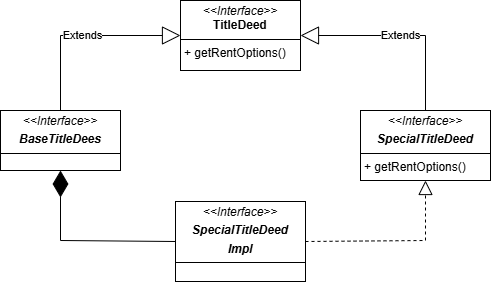

The diagram above was exported from draw.io. Its source (the exported page's mxGraphModel, read from the mxfile embedded in the PNG):
<mxGraphModel dx="4086" dy="1606" grid="1" gridSize="10" guides="1" tooltips="1" connect="1" arrows="1" fold="1" page="1" pageScale="1" pageWidth="827" pageHeight="1169" math="0" shadow="0">
  <root>
    <mxCell id="0" />
    <mxCell id="1" parent="0" />
    <mxCell id="NfpeS2a-47o3ahMxu1L5-1" value="&lt;p style=&quot;margin:0px;margin-top:4px;text-align:center;&quot;&gt;&lt;i&gt;&amp;lt;&amp;lt;Interface&amp;gt;&amp;gt;&lt;/i&gt;&lt;/p&gt;&lt;p style=&quot;margin:0px;margin-top:4px;text-align:center;&quot;&gt;&lt;i&gt;&lt;b&gt;SpecialTitleDeed&lt;/b&gt;&lt;/i&gt;&lt;/p&gt;&lt;hr size=&quot;1&quot; style=&quot;border-style:solid;&quot;&gt;&lt;p style=&quot;margin:0px;margin-left:4px;&quot;&gt;+ getRentOptions()&lt;/p&gt;" style="verticalAlign=top;align=left;overflow=fill;html=1;whiteSpace=wrap;" parent="1" vertex="1">
      <mxGeometry x="520" y="200" width="130" height="70" as="geometry" />
    </mxCell>
    <mxCell id="NfpeS2a-47o3ahMxu1L5-2" value="&lt;p style=&quot;margin:0px;margin-top:4px;text-align:center;&quot;&gt;&lt;i&gt;&amp;lt;&amp;lt;Interface&amp;gt;&amp;gt;&lt;/i&gt;&lt;/p&gt;&lt;p style=&quot;margin:0px;margin-top:4px;text-align:center;&quot;&gt;&lt;i&gt;&lt;b&gt;BaseTitleDees&lt;/b&gt;&lt;/i&gt;&lt;/p&gt;&lt;hr size=&quot;1&quot; style=&quot;border-style:solid;&quot;&gt;&lt;p style=&quot;margin:0px;margin-left:4px;&quot;&gt;&lt;br&gt;&lt;/p&gt;" style="verticalAlign=top;align=left;overflow=fill;html=1;whiteSpace=wrap;" parent="1" vertex="1">
      <mxGeometry x="160" y="200" width="120" height="60" as="geometry" />
    </mxCell>
    <mxCell id="NfpeS2a-47o3ahMxu1L5-3" value="&lt;p style=&quot;margin:0px;margin-top:4px;text-align:center;&quot;&gt;&lt;i&gt;&amp;lt;&amp;lt;Interface&amp;gt;&amp;gt;&lt;/i&gt;&lt;br&gt;&lt;b&gt;TitleDeed&lt;br&gt;&lt;/b&gt;&lt;/p&gt;&lt;hr size=&quot;1&quot; style=&quot;border-style:solid;&quot;&gt;&lt;p style=&quot;margin:0px;margin-left:4px;&quot;&gt;+ getRentOptions()&lt;/p&gt;" style="verticalAlign=top;align=left;overflow=fill;html=1;whiteSpace=wrap;" parent="1" vertex="1">
      <mxGeometry x="340" y="90" width="120" height="70" as="geometry" />
    </mxCell>
    <mxCell id="NfpeS2a-47o3ahMxu1L5-5" value="&lt;p style=&quot;margin:0px;margin-top:4px;text-align:center;&quot;&gt;&lt;i&gt;&amp;lt;&amp;lt;Interface&amp;gt;&amp;gt;&lt;/i&gt;&lt;/p&gt;&lt;p style=&quot;margin:0px;margin-top:4px;text-align:center;&quot;&gt;&lt;i&gt;&lt;b&gt;SpecialTitleDeed&lt;/b&gt;&lt;/i&gt;&lt;/p&gt;&lt;p style=&quot;margin:0px;margin-top:4px;text-align:center;&quot;&gt;&lt;i&gt;&lt;b&gt;Impl&lt;/b&gt;&lt;/i&gt;&lt;/p&gt;&lt;hr size=&quot;1&quot; style=&quot;border-style:solid;&quot;&gt;&lt;p style=&quot;margin:0px;margin-left:4px;&quot;&gt;&lt;br&gt;&lt;/p&gt;" style="verticalAlign=top;align=left;overflow=fill;html=1;whiteSpace=wrap;" parent="1" vertex="1">
      <mxGeometry x="335" y="291" width="130" height="80" as="geometry" />
    </mxCell>
    <mxCell id="G6Pk49n0nBs54rP4EK5e-2" value="" style="endArrow=block;dashed=1;endFill=0;endSize=12;html=1;rounded=0;exitX=1;exitY=0.5;exitDx=0;exitDy=0;entryX=0.5;entryY=1;entryDx=0;entryDy=0;" parent="1" source="NfpeS2a-47o3ahMxu1L5-5" target="NfpeS2a-47o3ahMxu1L5-1" edge="1">
      <mxGeometry width="160" relative="1" as="geometry">
        <mxPoint x="370" y="360" as="sourcePoint" />
        <mxPoint x="530" y="360" as="targetPoint" />
        <Array as="points">
          <mxPoint x="585" y="330" />
        </Array>
      </mxGeometry>
    </mxCell>
    <mxCell id="G6Pk49n0nBs54rP4EK5e-3" value="" style="endArrow=diamondThin;endFill=1;endSize=24;html=1;rounded=0;exitX=0;exitY=0.5;exitDx=0;exitDy=0;entryX=0.5;entryY=1;entryDx=0;entryDy=0;" parent="1" source="NfpeS2a-47o3ahMxu1L5-5" target="NfpeS2a-47o3ahMxu1L5-2" edge="1">
      <mxGeometry width="160" relative="1" as="geometry">
        <mxPoint x="370" y="360" as="sourcePoint" />
        <mxPoint x="530" y="360" as="targetPoint" />
        <Array as="points">
          <mxPoint x="220" y="330" />
        </Array>
      </mxGeometry>
    </mxCell>
    <mxCell id="G6Pk49n0nBs54rP4EK5e-4" value="Extends" style="endArrow=block;endSize=16;endFill=0;html=1;rounded=0;entryX=0;entryY=0.5;entryDx=0;entryDy=0;exitX=0.5;exitY=0;exitDx=0;exitDy=0;" parent="1" source="NfpeS2a-47o3ahMxu1L5-2" target="NfpeS2a-47o3ahMxu1L5-3" edge="1">
      <mxGeometry width="160" relative="1" as="geometry">
        <mxPoint x="370" y="360" as="sourcePoint" />
        <mxPoint x="530" y="360" as="targetPoint" />
        <Array as="points">
          <mxPoint x="220" y="125" />
        </Array>
      </mxGeometry>
    </mxCell>
    <mxCell id="G6Pk49n0nBs54rP4EK5e-5" value="Extends" style="endArrow=block;endSize=16;endFill=0;html=1;rounded=0;entryX=1;entryY=0.5;entryDx=0;entryDy=0;exitX=0.5;exitY=0;exitDx=0;exitDy=0;" parent="1" source="NfpeS2a-47o3ahMxu1L5-1" target="NfpeS2a-47o3ahMxu1L5-3" edge="1">
      <mxGeometry width="160" relative="1" as="geometry">
        <mxPoint x="280" y="195" as="sourcePoint" />
        <mxPoint x="400" y="120" as="targetPoint" />
        <Array as="points">
          <mxPoint x="585" y="125" />
        </Array>
      </mxGeometry>
    </mxCell>
  </root>
</mxGraphModel>